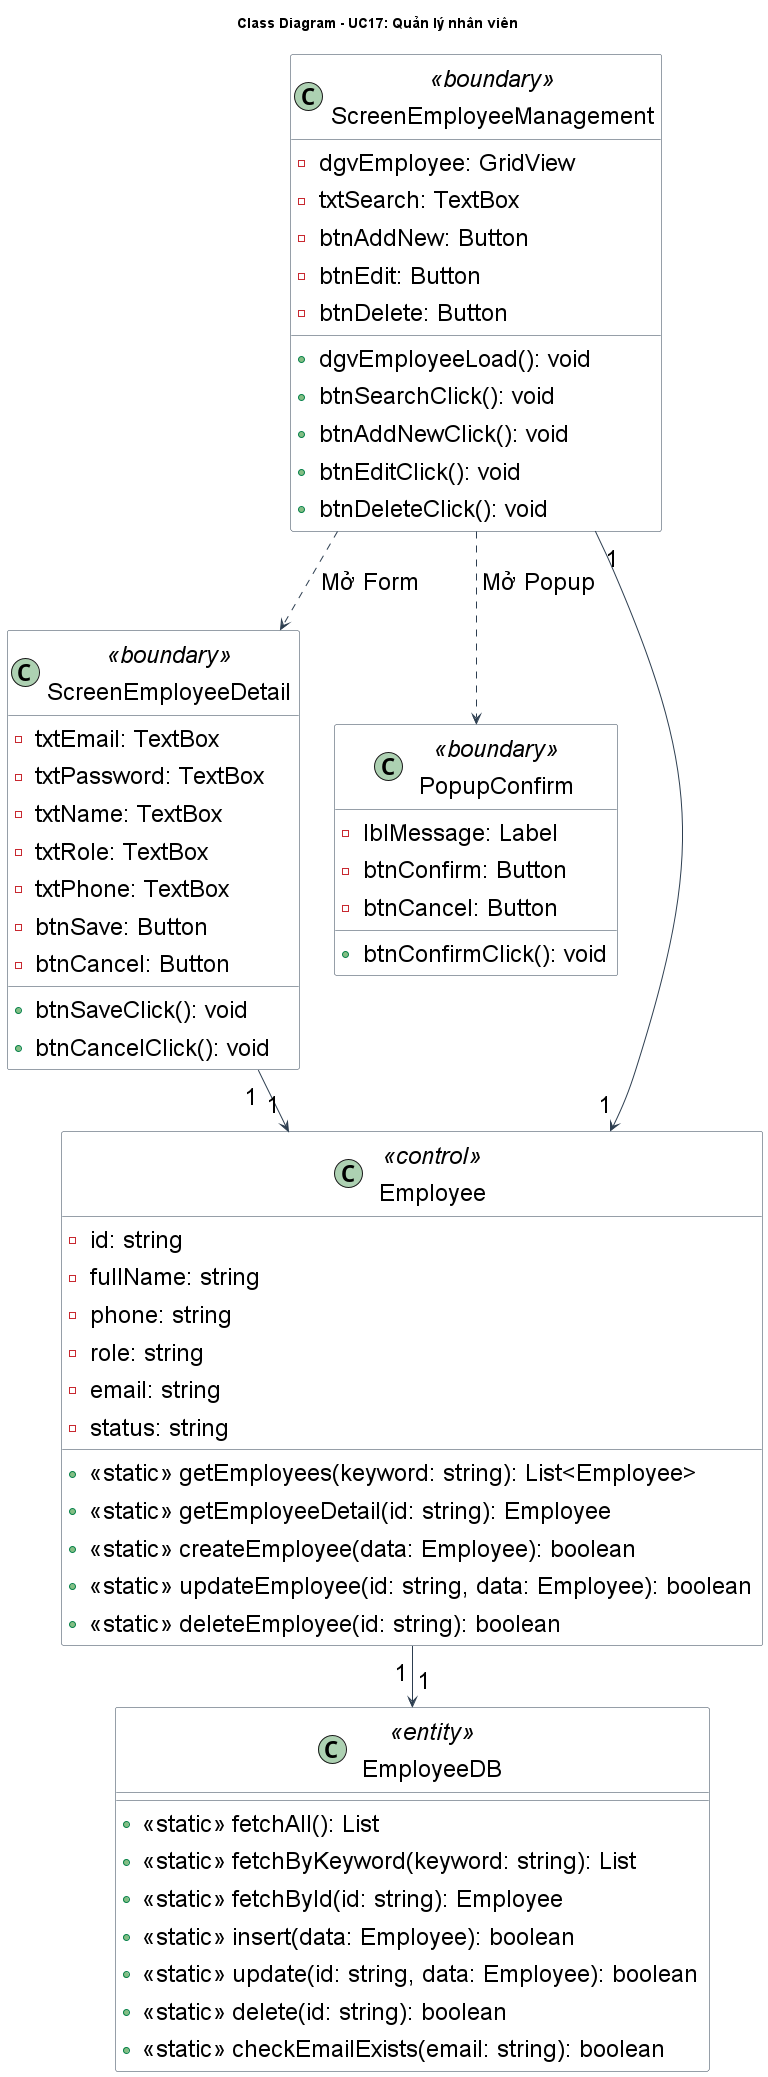

The diagram above was rendered by PlantUML. Its source (embedded in the PNG):
@startuml QuanLyNhanVien_ClassDiagram
title Class Diagram - UC17: Quản lý nhân viên

' --- STYLE CONFIGURATION ---
skinparam {
    ClassBackgroundColor White
    ClassBorderColor #2D3E50
    ArrowColor #2D3E50
    DefaultFontName "Arial"
    DefaultFontSize 24
    Padding 5
}

' --- BOUNDARY LAYER ---
class "ScreenEmployeeManagement" as ScreenEM <<boundary>> {
    - dgvEmployee: GridView
    - txtSearch: TextBox
    - btnAddNew: Button
    - btnEdit: Button
    - btnDelete: Button
    + dgvEmployeeLoad(): void
    + btnSearchClick(): void
    + btnAddNewClick(): void
    + btnEditClick(): void
    + btnDeleteClick(): void
}

class "ScreenEmployeeDetail" as ScreenED <<boundary>> {
    - txtEmail: TextBox
    - txtPassword: TextBox
    - txtName: TextBox
    - txtRole: TextBox
    - txtPhone: TextBox
    - btnSave: Button
    - btnCancel: Button
    + btnSaveClick(): void
    + btnCancelClick(): void
}

class "PopupConfirm" as Popup <<boundary>> {
    - lblMessage: Label
    - btnConfirm: Button
    - btnCancel: Button
    + btnConfirmClick(): void
}

' --- BUSINESS LAYER ---
class "Employee" as Employee <<control>> {
    - id: string
    - fullName: string
    - phone: string
    - role: string
    - email: string
    - status: string
    + <<static>> getEmployees(keyword: string): List<Employee>
    + <<static>> getEmployeeDetail(id: string): Employee
    + <<static>> createEmployee(data: Employee): boolean
    + <<static>> updateEmployee(id: string, data: Employee): boolean
    + <<static>> deleteEmployee(id: string): boolean
}

' --- DATABASE LAYER ---
class "EmployeeDB" as EmployeeDB <<entity>> {
    + <<static>> fetchAll(): List
    + <<static>> fetchByKeyword(keyword: string): List
    + <<static>> fetchById(id: string): Employee
    + <<static>> insert(data: Employee): boolean
    + <<static>> update(id: string, data: Employee): boolean
    + <<static>> delete(id: string): boolean
    + <<static>> checkEmailExists(email: string): boolean
}

' --- RELATIONSHIPS ---
ScreenEM "1" --> "1" Employee
ScreenED "1" --> "1" Employee
Employee "1" --> "1" EmployeeDB
ScreenEM ..> ScreenED : Mở Form 
ScreenEM ..> Popup : Mở Popup 

@enduml